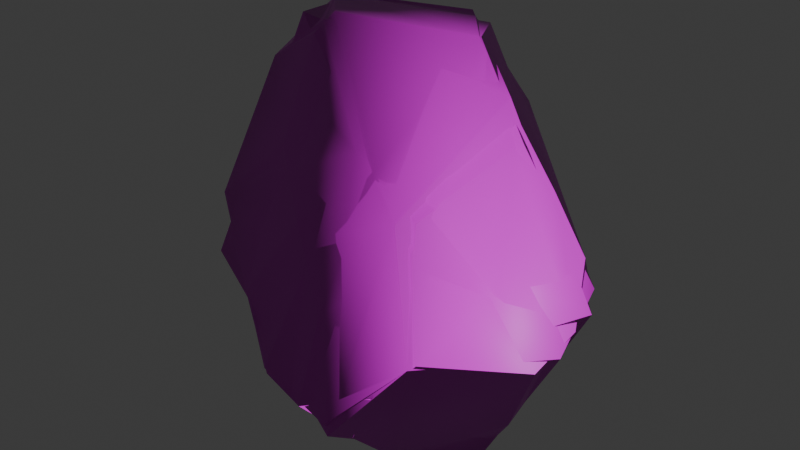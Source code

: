 # Source: Rock03.blend  (saved by Blender 4.0.36; exported with 4.5.12 LTS)
import bpy
from mathutils import Matrix  # noqa: F401  (used for matrix-valued properties, if any)

bpy.ops.wm.read_factory_settings(use_empty=True)
scene = bpy.context.scene
scene.name = 'Scene'

# ---- collections
col_collection = bpy.data.collections.new('Collection'); scene.collection.children.link(col_collection)

# ---- images (referenced by path relative to the original .blend; pixels are not part of the script)
import os
ASSET_DIR = os.environ.get("B2B_ASSET_DIR", "")  # directory of the original .blend (textures are referenced by path, not embedded)
HERE = os.path.dirname(os.path.abspath(__file__))  # packed textures are extracted next to this script under _unpacked/

def load_image(name, relpath, width, height, colorspace="sRGB"):
    """Load a texture the original file referenced (path relative to the .blend, or extracted next to this script)."""
    p = next((c for c in (os.path.join(HERE, relpath), os.path.join(ASSET_DIR, relpath)) if relpath and os.path.exists(c)), "")
    if p:
        img = bpy.data.images.load(p, check_existing=True)
        img.name = name
    else:  # same state as the original file: an image datablock whose file is absent (Cycles renders it pink)
        img = bpy.data.images.new(name, width, height)
        img.source = "FILE"
        img.filepath = "//" + (relpath or name)
    img.colorspace_settings.name = colorspace
    return img
img_stylizedrock03_basecolor_png = load_image('stylizedRock03_baseColor.png', 'stylizedRock03_baseColor.png', 1024, 1024, 'sRGB')
img_stylizedrock03_normal_png = load_image('stylizedRock03_normal.png', 'stylizedRock03_normal.png', 1024, 1024, 'Non-Color')

# ---- materials (node trees are filled in below, after node groups)
mat_stylizedrock03_mat = bpy.data.materials.new('stylizedRock03_mat')
mat_stylizedrock03_mat.use_transparent_shadow = False
mat_stylizedrock03_mat.roughness = 0.5

# ---- material node trees
mat_stylizedrock03_mat.use_nodes = True; mat_stylizedrock03_mat.node_tree.nodes.clear()
_N = mat_stylizedrock03_mat.node_tree.nodes; _L = mat_stylizedrock03_mat.node_tree.links
n0 = _N.new('ShaderNodeBsdfPrincipled'); n0.name = 'Principled BSDF'; n0.location = (10, 300)
n0.inputs[3].default_value = 1.45
n0.inputs[27].default_value = (0.0, 0.0, 0.0, 1.0)
n0.inputs[28].default_value = 1.0
n1 = _N.new('ShaderNodeOutputMaterial'); n1.name = 'Material Output'; n1.location = (300, 300)
n2 = _N.new('ShaderNodeNormalMap'); n2.name = 'Normal Map'; n2.location = (-300, -300)
n2.label = 'Normal/Map'
n3 = _N.new('ShaderNodeTexImage'); n3.name = 'Image Texture'; n3.location = (-300, 600)
n3.image = img_stylizedrock03_basecolor_png
n4 = _N.new('ShaderNodeTexImage'); n4.name = 'Image Texture.001'; n4.location = (-600, -900)
n4.image = img_stylizedrock03_normal_png
_L.new(n0.outputs[0], n1.inputs[0])
_L.new(n2.outputs[0], n0.inputs[5])
_L.new(n3.outputs[0], n0.inputs[0])
_L.new(n4.outputs[0], n2.inputs[1])
n1.is_active_output = True

# ---- world
world_world = bpy.data.worlds.new('World'); scene.world = world_world
world_world.use_nodes = True; world_world.node_tree.nodes.clear()
_N = world_world.node_tree.nodes; _L = world_world.node_tree.links
n0 = _N.new('ShaderNodeOutputWorld'); n0.name = 'World Output'; n0.location = (300, 300)
n1 = _N.new('ShaderNodeBackground'); n1.name = 'Background'; n1.location = (10, 300)
n1.inputs[0].default_value = (0.05088, 0.05088, 0.05088, 1.0)
_L.new(n1.outputs[0], n0.inputs[0])
n0.is_active_output = True
world_world.color = (0.05088, 0.05088, 0.05088)
world_world.use_sun_shadow = False
world_world.sun_shadow_jitter_overblur = 0.0

# ---- meshes
me_rock03_lod0 = bpy.data.meshes.new('Rock03_LOD0')
me_rock03_lod0.from_pydata([(0.05551, -0.684, -0.4779), (0.09943, -0.6039, -0.1047), (0.3844, -0.6457, -0.3136), (0.2552, -0.6036, -0.5733), (0.5378, -0.5817, -0.141), (-0.1525, -0.6458, -0.4416), (-0.371, -0.377, -0.5937), (-0.09367, -0.5005, 0.1832), (0.4669, -0.5228, 0.2531), (-0.3649, -0.5348, -0.2057), (-0.2933, -0.3613, 0.3886), (0.2914, -0.3824, -0.7953), (-0.6498, -0.3639, 0.0844), (0.6, -0.07564, -0.6571), (0.6281, -0.2266, 0.03552), (0.7404, -0.1319, -0.324), (-0.419, -0.177, -0.7428), (0.2555, -0.4672, 0.4647), (-0.228, -0.1241, 0.8663), (-0.2591, -0.2053, 0.796), (-0.7398, -0.1957, -0.2043), (-0.6912, -0.1327, -0.4321), (0.55, -0.05716, 0.5047), (-0.516, -0.1671, 0.6459), (-0.2874, 0.04844, -0.8564), (0.7818, 0.06894, -0.2201), (-0.1474, -0.1818, -0.8339), (0.4703, -0.05916, -0.8515), (0.483, -0.3895, 0.3975), (0.2198, 0.1734, 0.789), (0.6383, 0.08857, 0.3136), (0.3761, 0.09857, 0.6536), (-0.7818, 0.09932, -0.283), (-0.6523, 0.083, 0.2738), (-0.4645, 0.1301, 0.8277), (0.7391, 0.1725, 0.03748), (-0.5359, 0.3313, 0.6347), (-0.6221, 0.3464, -0.3348), (-0.3578, 0.4006, 0.7641), (0.6731, 0.3457, -0.1805), (-0.7096, 0.3783, 0.1258), (-0.1242, 0.332, -0.8663), (-0.04012, 0.5034, 0.7421), (0.4599, 0.5153, -0.4136), (-0.4117, 0.6103, -0.3722), (0.2703, 0.386, -0.8611), (0.5128, 0.5115, -0.1231), (-0.4219, 0.6627, -0.1481), (0.2458, 0.5267, -0.7357), (0.01289, 0.5309, -0.831), (0.2115, 0.5444, 0.427), (-0.2405, 0.5678, 0.6179), (-0.02194, 0.6362, 0.1437), (-0.3391, 0.6326, 0.3182), (-0.1939, 0.644, -0.5641), (0.09951, 0.6436, -0.2603), (-0.2952, 0.684, -0.2122)], [], [(9, 5, 0), (1, 9, 0), (2, 0, 3), (1, 2, 8), (3, 4, 2), (7, 9, 1), (17, 1, 8), (28, 17, 8), (4, 11, 13), (8, 4, 14), (12, 9, 10), (19, 7, 17), (17, 18, 19), (14, 4, 15), (26, 11, 6), (22, 28, 14), (20, 12, 33), (19, 23, 10), (13, 11, 27), (25, 14, 15), (27, 26, 24), (25, 22, 14), (26, 16, 24), (22, 25, 30), (22, 31, 28), (34, 36, 23), (24, 16, 32), (23, 36, 33), (31, 22, 30), (37, 24, 32), (25, 13, 39), (20, 40, 32), (43, 27, 45), (35, 25, 39), (32, 40, 37), (39, 13, 43), (33, 36, 40), (38, 36, 34), (42, 38, 34), (50, 31, 30), (50, 30, 35), (40, 36, 53), (36, 38, 53), (45, 41, 49), (42, 29, 50), (38, 42, 51), (41, 54, 49), (43, 48, 55), (50, 51, 42), (55, 46, 43), (44, 54, 41), (48, 49, 55), (52, 56, 53), (1, 0, 2), (3, 0, 11), (4, 8, 2), (5, 6, 0), (9, 6, 5), (3, 11, 4), (0, 6, 11), (17, 7, 1), (6, 9, 20), (10, 9, 7), (12, 20, 9), (4, 13, 15), (28, 8, 14), (19, 10, 7), (10, 23, 12), (20, 21, 6), (27, 11, 26), (29, 18, 17), (6, 21, 16), (17, 28, 29), (6, 16, 26), (19, 18, 23), (23, 33, 12), (21, 32, 16), (21, 20, 32), (29, 28, 31), (25, 15, 13), (23, 18, 34), (29, 34, 18), (27, 43, 13), (25, 35, 30), (33, 40, 20), (41, 27, 24), (37, 41, 24), (45, 27, 41), (42, 34, 29), (39, 46, 35), (47, 37, 40), (46, 39, 43), (50, 29, 31), (44, 41, 37), (45, 48, 43), (47, 44, 37), (49, 48, 45), (46, 50, 35), (53, 38, 51), (52, 51, 50), (51, 52, 53), (52, 50, 55), (54, 55, 49), (50, 46, 55), (40, 53, 47), (56, 52, 55), (56, 47, 53), (56, 55, 54), (44, 47, 56), (44, 56, 54)])
me_rock03_lod0.polygons.foreach_set('use_smooth', [True] * 110)
_uv = me_rock03_lod0.uv_layers.new(name='UVMap')
_uv.uv.foreach_set('vector', [0.7597, 0.2736, 0.7597, 0.3694, 0.734, 0.4218, 0.6893, 0.3577, 0.7597, 0.2736, 0.734, 0.4218, 0.3618, 0.4804, 0.341, 0.5624, 0.3068, 0.5041, 0.6893, 0.3577, 0.6599, 0.4553, 0.589, 0.3611, 0.01781, 0.0769, 0.004655, 0.223, 0.0, 0.1594, 0.685, 0.2578, 0.7597, 0.2736, 0.6893, 0.3577, 0.6025, 0.2761, 0.6893, 0.3577, 0.589, 0.3611, 0.549, 0.3242, 0.6025, 0.2761, 0.589, 0.3611, 0.004655, 0.223, 0.06509, 0.02514, 0.1149, 0.1002, 0.589, 0.3611, 0.61, 0.4493, 0.5058, 0.3959, 0.756, 0.147, 0.7597, 0.2736, 0.678, 0.1665, 0.6163, 0.08581, 0.685, 0.2578, 0.6025, 0.2761, 0.6025, 0.2761, 0.5891, 0.07061, 0.6163, 0.08581, 0.5058, 0.3959, 0.61, 0.4493, 0.4835, 0.4685, 0.1631, 0.6182, 0.2176, 0.4899, 0.2487, 0.6869, 0.4575, 0.2805, 0.549, 0.3242, 0.5058, 0.3959, 0.7132, 0.7872, 0.6289, 0.8403, 0.6012, 0.7677, 0.6163, 0.08581, 0.66, 0.05532, 0.678, 0.1665, 0.1149, 0.1002, 0.06509, 0.02514, 0.128, 0.03465, 0.426, 0.4357, 0.5058, 0.3959, 0.4835, 0.4685, 0.1341, 0.4484, 0.1631, 0.6182, 0.1056, 0.6646, 0.426, 0.4357, 0.4575, 0.2805, 0.5058, 0.3959, 0.1631, 0.6182, 0.1767, 0.6995, 0.1056, 0.6646, 0.4575, 0.2805, 0.426, 0.4357, 0.4193, 0.3137, 0.4575, 0.2805, 0.4452, 0.2021, 0.549, 0.3242, 0.4472, 0.7892, 0.5083, 0.7368, 0.4877, 0.8399, 0.8364, 0.7965, 0.7616, 0.7674, 0.7811, 0.5865, 0.4877, 0.8399, 0.5083, 0.7368, 0.6012, 0.7677, 0.4452, 0.2021, 0.4575, 0.2805, 0.4193, 0.3137, 0.8656, 0.6026, 0.8364, 0.7965, 0.7811, 0.5865, 0.1455, 0.2386, 0.1149, 0.1002, 0.2319, 0.2418, 0.7132, 0.5941, 0.8626, 0.4759, 0.7811, 0.5865, 0.2936, 0.1593, 0.128, 0.03465, 0.2675, 0.01751, 0.1855, 0.3042, 0.1455, 0.2386, 0.2319, 0.2418, 0.7811, 0.5865, 0.8626, 0.4759, 0.8656, 0.6026, 0.2319, 0.2418, 0.1149, 0.1002, 0.2936, 0.1593, 0.6012, 0.7677, 0.5083, 0.7368, 0.6525, 0.6982, 0.4488, 0.7079, 0.5083, 0.7368, 0.4472, 0.7892, 0.3971, 0.6324, 0.4488, 0.7079, 0.4472, 0.7892, 0.355, 0.3569, 0.2261, 0.428, 0.1833, 0.3656, 0.355, 0.3569, 0.1833, 0.3656, 0.1855, 0.3042, 0.6525, 0.6982, 0.5083, 0.7368, 0.5487, 0.6062, 0.5083, 0.7368, 0.4488, 0.7079, 0.5487, 0.6062, 0.02914, 0.52, 0.0392, 0.6285, 0.0, 0.5991, 0.3825, 0.413, 0.2676, 0.4484, 0.355, 0.3569, 0.4488, 0.7079, 0.3971, 0.6324, 0.4634, 0.6374, 0.9306, 0.8002, 1.0, 0.6945, 1.0, 0.7955, 0.2936, 0.1593, 0.3111, 0.05049, 0.3729, 0.1632, 0.4195, 0.548, 0.4634, 0.6374, 0.3971, 0.6324, 0.3729, 0.1632, 0.2954, 0.2424, 0.2936, 0.1593, 0.9614, 0.6208, 1.0, 0.6945, 0.9306, 0.8002, 0.3111, 0.05049, 0.3357, 0.0, 0.3729, 0.1632, 0.5273, 0.5348, 0.657, 0.5292, 0.5487, 0.6062, 0.6893, 0.3577, 0.734, 0.4218, 0.6599, 0.4553, 0.3068, 0.5041, 0.341, 0.5624, 0.2176, 0.4899, 0.61, 0.4493, 0.589, 0.3611, 0.6599, 0.4553, 0.3377, 0.6241, 0.2487, 0.6869, 0.341, 0.5624, 0.3522, 0.7005, 0.2487, 0.6869, 0.3377, 0.6241, 0.01781, 0.0769, 0.06509, 0.02514, 0.004655, 0.223, 0.341, 0.5624, 0.2487, 0.6869, 0.2176, 0.4899, 0.6025, 0.2761, 0.685, 0.2578, 0.6893, 0.3577, 0.2487, 0.6869, 0.3522, 0.7005, 0.2729, 0.818, 0.678, 0.1665, 0.7597, 0.2736, 0.685, 0.2578, 0.3618, 0.8023, 0.2729, 0.818, 0.3522, 0.7005, 0.004655, 0.223, 0.1149, 0.1002, 0.09427, 0.2033, 0.549, 0.3242, 0.589, 0.3611, 0.5058, 0.3959, 0.6163, 0.08581, 0.678, 0.1665, 0.685, 0.2578, 0.678, 0.1665, 0.66, 0.05532, 0.756, 0.147, 0.2729, 0.818, 0.2192, 0.7943, 0.2487, 0.6869, 0.1341, 0.4484, 0.2176, 0.4899, 0.1631, 0.6182, 0.4487, 0.1389, 0.5891, 0.07061, 0.6025, 0.2761, 0.2487, 0.6869, 0.2192, 0.7943, 0.1767, 0.6995, 0.6025, 0.2761, 0.549, 0.3242, 0.4487, 0.1389, 0.2487, 0.6869, 0.1767, 0.6995, 0.1631, 0.6182, 0.6163, 0.08581, 0.5891, 0.07061, 0.66, 0.05532, 0.4877, 0.8399, 0.6012, 0.7677, 0.6289, 0.8403, 0.7352, 0.6518, 0.7811, 0.5865, 0.7616, 0.7674, 0.7352, 0.6518, 0.7132, 0.5941, 0.7811, 0.5865, 0.4487, 0.1389, 0.549, 0.3242, 0.4452, 0.2021, 0.1455, 0.2386, 0.09427, 0.2033, 0.1149, 0.1002, 0.66, 0.05532, 0.5891, 0.07061, 0.5752, 0.0, 0.4487, 0.1389, 0.5752, 0.0, 0.5891, 0.07061, 0.128, 0.03465, 0.2936, 0.1593, 0.1149, 0.1002, 0.426, 0.4357, 0.3971, 0.3712, 0.4193, 0.3137, 0.7969, 0.4685, 0.8626, 0.4759, 0.7132, 0.5941, 0.0392, 0.6285, 0.1341, 0.4484, 0.1056, 0.6646, 0.8656, 0.6026, 0.9306, 0.8002, 0.8364, 0.7965, 0.02914, 0.52, 0.1341, 0.4484, 0.0392, 0.6285, 0.4223, 0.05613, 0.5752, 0.0, 0.4487, 0.1389, 0.2319, 0.2418, 0.2954, 0.2424, 0.1855, 0.3042, 0.9737, 0.5608, 0.8656, 0.6026, 0.8626, 0.4759, 0.2954, 0.2424, 0.2319, 0.2418, 0.2936, 0.1593, 0.355, 0.3569, 0.2676, 0.4484, 0.2261, 0.428, 0.9614, 0.6208, 0.9306, 0.8002, 0.8656, 0.6026, 0.2675, 0.01751, 0.3111, 0.05049, 0.2936, 0.1593, 0.9737, 0.5608, 0.9614, 0.6208, 0.8656, 0.6026, 0.3357, 0.0, 0.3111, 0.05049, 0.2675, 0.01751, 0.2954, 0.2424, 0.355, 0.3569, 0.1855, 0.3042, 0.5487, 0.6062, 0.4488, 0.7079, 0.4634, 0.6374, 0.5273, 0.5348, 0.4634, 0.6374, 0.4195, 0.548, 0.4634, 0.6374, 0.5273, 0.5348, 0.5487, 0.6062, 0.3971, 0.2576, 0.355, 0.3569, 0.3729, 0.1632, 0.3971, 0.05054, 0.3729, 0.1632, 0.3357, 0.0, 0.355, 0.3569, 0.2954, 0.2424, 0.3729, 0.1632, 0.6525, 0.6982, 0.5487, 0.6062, 0.6662, 0.5613, 0.657, 0.5292, 0.5273, 0.5348, 0.5924, 0.4685, 0.657, 0.5292, 0.6662, 0.5613, 0.5487, 0.6062, 0.657, 0.5292, 0.5924, 0.4685, 0.7132, 0.482, 0.9614, 0.6208, 0.9737, 0.5608, 0.9968, 0.5919, 0.9614, 0.6208, 0.9968, 0.5919, 1.0, 0.6945])
_ca = me_rock03_lod0.color_attributes.new('Col', 'FLOAT_COLOR', 'CORNER')
_ca.data.foreach_set('color', [1.0, 1.0, 1.0, 1.0, 1.0, 1.0, 1.0, 1.0, 1.0, 1.0, 1.0, 1.0, 1.0, 1.0, 1.0, 1.0, 1.0, 1.0, 1.0, 1.0, 1.0, 1.0, 1.0, 1.0, 1.0, 1.0, 1.0, 1.0, 1.0, 1.0, 1.0, 1.0, 1.0, 1.0, 1.0, 1.0, 1.0, 1.0, 1.0, 1.0, 1.0, 1.0, 1.0, 1.0, 1.0, 1.0, 1.0, 1.0, 1.0, 1.0, 1.0, 1.0, 1.0, 1.0, 1.0, 1.0, 1.0, 1.0, 1.0, 1.0, 1.0, 1.0, 1.0, 1.0, 1.0, 1.0, 1.0, 1.0, 1.0, 1.0, 1.0, 1.0, 1.0, 1.0, 1.0, 1.0, 1.0, 1.0, 1.0, 1.0, 1.0, 1.0, 1.0, 1.0, 1.0, 1.0, 1.0, 1.0, 1.0, 1.0, 1.0, 1.0, 1.0, 1.0, 1.0, 1.0, 1.0, 1.0, 1.0, 1.0, 1.0, 1.0, 1.0, 1.0, 1.0, 1.0, 1.0, 1.0, 1.0, 1.0, 1.0, 1.0, 1.0, 1.0, 1.0, 1.0, 1.0, 1.0, 1.0, 1.0, 1.0, 1.0, 1.0, 1.0, 1.0, 1.0, 1.0, 1.0, 1.0, 1.0, 1.0, 1.0, 1.0, 1.0, 1.0, 1.0, 1.0, 1.0, 1.0, 1.0, 1.0, 1.0, 1.0, 1.0, 1.0, 1.0, 1.0, 1.0, 1.0, 1.0, 1.0, 1.0, 1.0, 1.0, 1.0, 1.0, 1.0, 1.0, 1.0, 1.0, 1.0, 1.0, 1.0, 1.0, 1.0, 1.0, 1.0, 1.0, 1.0, 1.0, 1.0, 1.0, 1.0, 1.0, 1.0, 1.0, 1.0, 1.0, 1.0, 1.0, 1.0, 1.0, 1.0, 1.0, 1.0, 1.0, 1.0, 1.0, 1.0, 1.0, 1.0, 1.0, 1.0, 1.0, 1.0, 1.0, 1.0, 1.0, 1.0, 1.0, 1.0, 1.0, 1.0, 1.0, 1.0, 1.0, 1.0, 1.0, 1.0, 1.0, 1.0, 1.0, 1.0, 1.0, 1.0, 1.0, 1.0, 1.0, 1.0, 1.0, 1.0, 1.0, 1.0, 1.0, 1.0, 1.0, 1.0, 1.0, 1.0, 1.0, 1.0, 1.0, 1.0, 1.0, 1.0, 1.0, 1.0, 1.0, 1.0, 1.0, 1.0, 1.0, 1.0, 1.0, 1.0, 1.0, 1.0, 1.0, 1.0, 1.0, 1.0, 1.0, 1.0, 1.0, 1.0, 1.0, 1.0, 1.0, 1.0, 1.0, 1.0, 1.0, 1.0, 1.0, 1.0, 1.0, 1.0, 1.0, 1.0, 1.0, 1.0, 1.0, 1.0, 1.0, 1.0, 1.0, 1.0, 1.0, 1.0, 1.0, 1.0, 1.0, 1.0, 1.0, 1.0, 1.0, 1.0, 1.0, 1.0, 1.0, 1.0, 1.0, 1.0, 1.0, 1.0, 1.0, 1.0, 1.0, 1.0, 1.0, 1.0, 1.0, 1.0, 1.0, 1.0, 1.0, 1.0, 1.0, 1.0, 1.0, 1.0, 1.0, 1.0, 1.0, 1.0, 1.0, 1.0, 1.0, 1.0, 1.0, 1.0, 1.0, 1.0, 1.0, 1.0, 1.0, 1.0, 1.0, 1.0, 1.0, 1.0, 1.0, 1.0, 1.0, 1.0, 1.0, 1.0, 1.0, 1.0, 1.0, 1.0, 1.0, 1.0, 1.0, 1.0, 1.0, 1.0, 1.0, 1.0, 1.0, 1.0, 1.0, 1.0, 1.0, 1.0, 1.0, 1.0, 1.0, 1.0, 1.0, 1.0, 1.0, 1.0, 1.0, 1.0, 1.0, 1.0, 1.0, 1.0, 1.0, 1.0, 1.0, 1.0, 1.0, 1.0, 1.0, 1.0, 1.0, 1.0, 1.0, 1.0, 1.0, 1.0, 1.0, 1.0, 1.0, 1.0, 1.0, 1.0, 1.0, 1.0, 1.0, 1.0, 1.0, 1.0, 1.0, 1.0, 1.0, 1.0, 1.0, 1.0, 1.0, 1.0, 1.0, 1.0, 1.0, 1.0, 1.0, 1.0, 1.0, 1.0, 1.0, 1.0, 1.0, 1.0, 1.0, 1.0, 1.0, 1.0, 1.0, 1.0, 1.0, 1.0, 1.0, 1.0, 1.0, 1.0, 1.0, 1.0, 1.0, 1.0, 1.0, 1.0, 1.0, 1.0, 1.0, 1.0, 1.0, 1.0, 1.0, 1.0, 1.0, 1.0, 1.0, 1.0, 1.0, 1.0, 1.0, 1.0, 1.0, 1.0, 1.0, 1.0, 1.0, 1.0, 1.0, 1.0, 1.0, 1.0, 1.0, 1.0, 1.0, 1.0, 1.0, 1.0, 1.0, 1.0, 1.0, 1.0, 1.0, 1.0, 1.0, 1.0, 1.0, 1.0, 1.0, 1.0, 1.0, 1.0, 1.0, 1.0, 1.0, 1.0, 1.0, 1.0, 1.0, 1.0, 1.0, 1.0, 1.0, 1.0, 1.0, 1.0, 1.0, 1.0, 1.0, 1.0, 1.0, 1.0, 1.0, 1.0, 1.0, 1.0, 1.0, 1.0, 1.0, 1.0, 1.0, 1.0, 1.0, 1.0, 1.0, 1.0, 1.0, 1.0, 1.0, 1.0, 1.0, 1.0, 1.0, 1.0, 1.0, 1.0, 1.0, 1.0, 1.0, 1.0, 1.0, 1.0, 1.0, 1.0, 1.0, 1.0, 1.0, 1.0, 1.0, 1.0, 1.0, 1.0, 1.0, 1.0, 1.0, 1.0, 1.0, 1.0, 1.0, 1.0, 1.0, 1.0, 1.0, 1.0, 1.0, 1.0, 1.0, 1.0, 1.0, 1.0, 1.0, 1.0, 1.0, 1.0, 1.0, 1.0, 1.0, 1.0, 1.0, 1.0, 1.0, 1.0, 1.0, 1.0, 1.0, 1.0, 1.0, 1.0, 1.0, 1.0, 1.0, 1.0, 1.0, 1.0, 1.0, 1.0, 1.0, 1.0, 1.0, 1.0, 1.0, 1.0, 1.0, 1.0, 1.0, 1.0, 1.0, 1.0, 1.0, 1.0, 1.0, 1.0, 1.0, 1.0, 1.0, 1.0, 1.0, 1.0, 1.0, 1.0, 1.0, 1.0, 1.0, 1.0, 1.0, 1.0, 1.0, 1.0, 1.0, 1.0, 1.0, 1.0, 1.0, 1.0, 1.0, 1.0, 1.0, 1.0, 1.0, 1.0, 1.0, 1.0, 1.0, 1.0, 1.0, 1.0, 1.0, 1.0, 1.0, 1.0, 1.0, 1.0, 1.0, 1.0, 1.0, 1.0, 1.0, 1.0, 1.0, 1.0, 1.0, 1.0, 1.0, 1.0, 1.0, 1.0, 1.0, 1.0, 1.0, 1.0, 1.0, 1.0, 1.0, 1.0, 1.0, 1.0, 1.0, 1.0, 1.0, 1.0, 1.0, 1.0, 1.0, 1.0, 1.0, 1.0, 1.0, 1.0, 1.0, 1.0, 1.0, 1.0, 1.0, 1.0, 1.0, 1.0, 1.0, 1.0, 1.0, 1.0, 1.0, 1.0, 1.0, 1.0, 1.0, 1.0, 1.0, 1.0, 1.0, 1.0, 1.0, 1.0, 1.0, 1.0, 1.0, 1.0, 1.0, 1.0, 1.0, 1.0, 1.0, 1.0, 1.0, 1.0, 1.0, 1.0, 1.0, 1.0, 1.0, 1.0, 1.0, 1.0, 1.0, 1.0, 1.0, 1.0, 1.0, 1.0, 1.0, 1.0, 1.0, 1.0, 1.0, 1.0, 1.0, 1.0, 1.0, 1.0, 1.0, 1.0, 1.0, 1.0, 1.0, 1.0, 1.0, 1.0, 1.0, 1.0, 1.0, 1.0, 1.0, 1.0, 1.0, 1.0, 1.0, 1.0, 1.0, 1.0, 1.0, 1.0, 1.0, 1.0, 1.0, 1.0, 1.0, 1.0, 1.0, 1.0, 1.0, 1.0, 1.0, 1.0, 1.0, 1.0, 1.0, 1.0, 1.0, 1.0, 1.0, 1.0, 1.0, 1.0, 1.0, 1.0, 1.0, 1.0, 1.0, 1.0, 1.0, 1.0, 1.0, 1.0, 1.0, 1.0, 1.0, 1.0, 1.0, 1.0, 1.0, 1.0, 1.0, 1.0, 1.0, 1.0, 1.0, 1.0, 1.0, 1.0, 1.0, 1.0, 1.0, 1.0, 1.0, 1.0, 1.0, 1.0, 1.0, 1.0, 1.0, 1.0, 1.0, 1.0, 1.0, 1.0, 1.0, 1.0, 1.0, 1.0, 1.0, 1.0, 1.0, 1.0, 1.0, 1.0, 1.0, 1.0, 1.0, 1.0, 1.0, 1.0, 1.0, 1.0, 1.0, 1.0, 1.0, 1.0, 1.0, 1.0, 1.0, 1.0, 1.0, 1.0, 1.0, 1.0, 1.0, 1.0, 1.0, 1.0, 1.0, 1.0, 1.0, 1.0, 1.0, 1.0, 1.0, 1.0, 1.0, 1.0, 1.0, 1.0, 1.0, 1.0, 1.0, 1.0, 1.0, 1.0, 1.0, 1.0, 1.0, 1.0, 1.0, 1.0, 1.0, 1.0, 1.0, 1.0, 1.0, 1.0, 1.0, 1.0, 1.0, 1.0, 1.0, 1.0, 1.0, 1.0, 1.0, 1.0, 1.0, 1.0, 1.0, 1.0, 1.0, 1.0, 1.0, 1.0, 1.0, 1.0, 1.0, 1.0, 1.0, 1.0, 1.0, 1.0, 1.0, 1.0, 1.0, 1.0, 1.0, 1.0, 1.0, 1.0, 1.0, 1.0, 1.0, 1.0, 1.0, 1.0, 1.0, 1.0, 1.0, 1.0, 1.0, 1.0, 1.0, 1.0, 1.0, 1.0, 1.0, 1.0, 1.0, 1.0, 1.0, 1.0, 1.0, 1.0, 1.0, 1.0, 1.0, 1.0, 1.0, 1.0, 1.0, 1.0, 1.0, 1.0, 1.0, 1.0, 1.0, 1.0, 1.0, 1.0, 1.0, 1.0, 1.0, 1.0, 1.0, 1.0, 1.0, 1.0, 1.0, 1.0, 1.0, 1.0, 1.0, 1.0, 1.0, 1.0, 1.0, 1.0, 1.0, 1.0, 1.0, 1.0, 1.0, 1.0, 1.0, 1.0, 1.0, 1.0, 1.0, 1.0, 1.0, 1.0, 1.0, 1.0, 1.0, 1.0, 1.0, 1.0, 1.0, 1.0, 1.0, 1.0, 1.0, 1.0, 1.0, 1.0, 1.0, 1.0, 1.0, 1.0, 1.0, 1.0, 1.0, 1.0, 1.0, 1.0, 1.0, 1.0, 1.0, 1.0, 1.0, 1.0, 1.0, 1.0, 1.0, 1.0, 1.0, 1.0, 1.0, 1.0, 1.0, 1.0, 1.0, 1.0, 1.0, 1.0, 1.0, 1.0, 1.0, 1.0, 1.0, 1.0, 1.0, 1.0, 1.0, 1.0, 1.0, 1.0, 1.0, 1.0, 1.0, 1.0, 1.0, 1.0, 1.0, 1.0, 1.0, 1.0, 1.0, 1.0, 1.0, 1.0, 1.0, 1.0, 1.0, 1.0, 1.0, 1.0, 1.0, 1.0, 1.0, 1.0, 1.0, 1.0, 1.0, 1.0, 1.0, 1.0, 1.0, 1.0, 1.0, 1.0, 1.0, 1.0, 1.0, 1.0, 1.0, 1.0, 1.0, 1.0, 1.0, 1.0, 1.0, 1.0, 1.0, 1.0, 1.0, 1.0, 1.0, 1.0, 1.0, 1.0, 1.0, 1.0, 1.0, 1.0, 1.0, 1.0, 1.0, 1.0, 1.0, 1.0, 1.0, 1.0, 1.0, 1.0, 1.0, 1.0, 1.0, 1.0, 1.0, 1.0, 1.0, 1.0, 1.0, 1.0, 1.0, 1.0, 1.0, 1.0, 1.0, 1.0, 1.0, 1.0, 1.0, 1.0, 1.0, 1.0, 1.0, 1.0, 1.0, 1.0, 1.0, 1.0, 1.0, 1.0, 1.0, 1.0, 1.0, 1.0, 1.0, 1.0, 1.0, 1.0, 1.0, 1.0, 1.0, 1.0, 1.0, 1.0, 1.0, 1.0, 1.0, 1.0, 1.0, 1.0, 1.0, 1.0, 1.0, 1.0, 1.0, 1.0, 1.0, 1.0, 1.0, 1.0, 1.0, 1.0, 1.0, 1.0, 1.0, 1.0, 1.0, 1.0, 1.0, 1.0, 1.0, 1.0, 1.0, 1.0, 1.0, 1.0, 1.0, 1.0, 1.0, 1.0, 1.0, 1.0, 1.0, 1.0, 1.0, 1.0, 1.0, 1.0, 1.0, 1.0, 1.0, 1.0, 1.0, 1.0, 1.0, 1.0, 1.0, 1.0, 1.0, 1.0, 1.0, 1.0, 1.0, 1.0, 1.0, 1.0, 1.0, 1.0, 1.0, 1.0, 1.0, 1.0, 1.0, 1.0, 1.0, 1.0, 1.0, 1.0, 1.0, 1.0, 1.0, 1.0, 1.0, 1.0, 1.0, 1.0, 1.0, 1.0, 1.0, 1.0, 1.0, 1.0, 1.0, 1.0, 1.0, 1.0, 1.0, 1.0, 1.0, 1.0, 1.0, 1.0, 1.0, 1.0, 1.0, 1.0, 1.0, 1.0, 1.0, 1.0, 1.0, 1.0, 1.0, 1.0, 1.0, 1.0, 1.0, 1.0, 1.0, 1.0, 1.0, 1.0, 1.0, 1.0, 1.0, 1.0, 1.0, 1.0, 1.0, 1.0, 1.0, 1.0, 1.0, 1.0, 1.0, 1.0, 1.0, 1.0, 1.0, 1.0, 1.0, 1.0, 1.0, 1.0, 1.0, 1.0, 1.0, 1.0, 1.0, 1.0, 1.0, 1.0, 1.0, 1.0, 1.0, 1.0, 1.0, 1.0, 1.0, 1.0, 1.0, 1.0, 1.0, 1.0, 1.0])
me_rock03_lod0.materials.append(mat_stylizedrock03_mat)
me_rock03_lod0.update()
me_rock03_lod0.normals_split_custom_set([tuple(v) for v in zip(*[iter([-0.4654, -0.8851, 0.006586, -0.3311, -0.9141, -0.234, -0.1045, -0.9459, -0.3072, -0.08819, -0.9703, 0.2251, -0.4654, -0.8851, 0.006586, -0.1045, -0.9459, -0.3072, 0.4192, -0.895, -0.1525, -0.1045, -0.9459, -0.3072, 0.3399, -0.7686, -0.5419, -0.08819, -0.9703, 0.2251, 0.4192, -0.895, -0.1525, 0.5318, -0.7811, 0.3271, 0.3399, -0.7686, -0.5419, 0.6793, -0.7338, 0.00413, 0.4192, -0.895, -0.1525, -0.2179, -0.9305, 0.2946, -0.4654, -0.8851, 0.006586, -0.08819, -0.9703, 0.2251, 0.1474, -0.7837, 0.6034, -0.08819, -0.9703, 0.2251, 0.5318, -0.7811, 0.3271, 0.6877, -0.4607, 0.5611, 0.1474, -0.7837, 0.6034, 0.5318, -0.7811, 0.3271, 0.6793, -0.7338, 0.00413, 0.2767, -0.5375, -0.7966, 0.8559, -0.08373, -0.5103, 0.5318, -0.7811, 0.3271, 0.6793, -0.7338, 0.00413, 0.9253, -0.3037, 0.2272, -0.7379, -0.6454, 0.1973, -0.4654, -0.8851, 0.006586, -0.2868, -0.8911, 0.3517, -0.2416, -0.7179, 0.6529, -0.2179, -0.9305, 0.2946, 0.1474, -0.7837, 0.6034, 0.1474, -0.7837, 0.6034, -0.05295, -0.3148, 0.9477, -0.2416, -0.7179, 0.6529, 0.9253, -0.3037, 0.2272, 0.6793, -0.7338, 0.00413, 0.9391, -0.2913, -0.1821, -0.1611, -0.3774, -0.9119, 0.2767, -0.5375, -0.7966, -0.5021, -0.6646, -0.5533, 0.7637, -0.133, 0.6318, 0.6877, -0.4607, 0.5611, 0.9253, -0.3037, 0.2272, -0.9086, -0.41, -0.07964, -0.7379, -0.6454, 0.1973, -0.9584, -0.06829, 0.2771, -0.2416, -0.7179, 0.6529, -0.7187, -0.4958, 0.4876, -0.2868, -0.8911, 0.3517, 0.8559, -0.08373, -0.5103, 0.2767, -0.5375, -0.7966, 0.5615, -0.06281, -0.8251, 0.9912, 0.07796, -0.1071, 0.9253, -0.3037, 0.2272, 0.9391, -0.2913, -0.1821, 0.5615, -0.06281, -0.8251, -0.1611, -0.3774, -0.9119, -0.4319, 0.06178, -0.8998, 0.9912, 0.07796, -0.1071, 0.7637, -0.133, 0.6318, 0.9253, -0.3037, 0.2272, -0.1611, -0.3774, -0.9119, -0.58, -0.3141, -0.7517, -0.4319, 0.06178, -0.8998, 0.7637, -0.133, 0.6318, 0.9912, 0.07796, -0.1071, 0.8905, 0.1813, 0.4174, 0.7637, -0.133, 0.6318, 0.6811, 0.1255, 0.7213, 0.6877, -0.4607, 0.5611, -0.5678, 0.05393, 0.8214, -0.812, 0.3955, 0.4292, -0.7187, -0.4958, 0.4876, -0.4319, 0.06178, -0.8998, -0.58, -0.3141, -0.7517, -0.958, 0.1414, -0.2494, -0.7187, -0.4958, 0.4876, -0.812, 0.3955, 0.4292, -0.9584, -0.06829, 0.2771, 0.6811, 0.1255, 0.7213, 0.7637, -0.133, 0.6318, 0.8905, 0.1813, 0.4174, -0.7689, 0.4773, -0.4254, -0.4319, 0.06178, -0.8998, -0.958, 0.1414, -0.2494, 0.9912, 0.07796, -0.1071, 0.8559, -0.08373, -0.5103, 0.836, 0.5396, -0.09928, -0.9086, -0.41, -0.07964, -0.9002, 0.4099, 0.1472, -0.958, 0.1414, -0.2494, 0.6094, 0.7416, -0.2805, 0.5615, -0.06281, -0.8251, 0.4287, 0.3412, -0.8366, 0.9316, 0.2283, 0.2829, 0.9912, 0.07796, -0.1071, 0.836, 0.5396, -0.09928, -0.958, 0.1414, -0.2494, -0.9002, 0.4099, 0.1472, -0.7689, 0.4773, -0.4254, 0.836, 0.5396, -0.09928, 0.8559, -0.08373, -0.5103, 0.6094, 0.7416, -0.2805, -0.9584, -0.06829, 0.2771, -0.812, 0.3955, 0.4292, -0.9002, 0.4099, 0.1472, -0.3537, 0.537, 0.7659, -0.812, 0.3955, 0.4292, -0.5678, 0.05393, 0.8214, 0.1977, 0.6618, 0.7232, -0.3537, 0.537, 0.7659, -0.5678, 0.05393, 0.8214, 0.4666, 0.8119, 0.3509, 0.6811, 0.1255, 0.7213, 0.8905, 0.1813, 0.4174, 0.4666, 0.8119, 0.3509, 0.8905, 0.1813, 0.4174, 0.9316, 0.2283, 0.2829, -0.9002, 0.4099, 0.1472, -0.812, 0.3955, 0.4292, -0.3079, 0.9251, 0.2221, -0.812, 0.3955, 0.4292, -0.3537, 0.537, 0.7659, -0.3079, 0.9251, 0.2221, 0.4287, 0.3412, -0.8366, -0.3469, 0.2547, -0.9027, -0.08978, 0.6841, -0.7238, 0.1977, 0.6618, 0.7232, 0.4864, 0.1386, 0.8627, 0.4666, 0.8119, 0.3509, -0.3537, 0.537, 0.7659, 0.1977, 0.6618, 0.7232, -0.2176, 0.8883, 0.4044, -0.3469, 0.2547, -0.9027, -0.2557, 0.8625, -0.4367, -0.08978, 0.6841, -0.7238, 0.6094, 0.7416, -0.2805, 0.4101, 0.805, -0.4287, 0.2056, 0.9777, -0.04334, 0.4666, 0.8119, 0.3509, -0.2176, 0.8883, 0.4044, 0.1977, 0.6618, 0.7232, 0.2056, 0.9777, -0.04334, 0.5651, 0.8183, 0.1052, 0.6094, 0.7416, -0.2805, -0.5938, 0.7113, -0.3761, -0.2557, 0.8625, -0.4367, -0.3469, 0.2547, -0.9027, 0.4101, 0.805, -0.4287, -0.08978, 0.6841, -0.7238, 0.2056, 0.9777, -0.04334, 0.1496, 0.9817, 0.1183, -0.0891, 0.994, -0.06327, -0.3079, 0.9251, 0.2221, -0.08819, -0.9703, 0.2251, -0.1045, -0.9459, -0.3072, 0.4192, -0.895, -0.1525, 0.3399, -0.7686, -0.5419, -0.1045, -0.9459, -0.3072, 0.2767, -0.5375, -0.7966, 0.6793, -0.7338, 0.00413, 0.5318, -0.7811, 0.3271, 0.4192, -0.895, -0.1525, -0.3311, -0.9141, -0.234, -0.5021, -0.6646, -0.5533, -0.1045, -0.9459, -0.3072, -0.4654, -0.8851, 0.006586, -0.5021, -0.6646, -0.5533, -0.3311, -0.9141, -0.234, 0.3399, -0.7686, -0.5419, 0.2767, -0.5375, -0.7966, 0.6793, -0.7338, 0.00413, -0.1045, -0.9459, -0.3072, -0.5021, -0.6646, -0.5533, 0.2767, -0.5375, -0.7966, 0.1474, -0.7837, 0.6034, -0.2179, -0.9305, 0.2946, -0.08819, -0.9703, 0.2251, -0.5021, -0.6646, -0.5533, -0.4654, -0.8851, 0.006586, -0.9086, -0.41, -0.07964, -0.2868, -0.8911, 0.3517, -0.4654, -0.8851, 0.006586, -0.2179, -0.9305, 0.2946, -0.7379, -0.6454, 0.1973, -0.9086, -0.41, -0.07964, -0.4654, -0.8851, 0.006586, 0.6793, -0.7338, 0.00413, 0.8559, -0.08373, -0.5103, 0.9391, -0.2913, -0.1821, 0.6877, -0.4607, 0.5611, 0.5318, -0.7811, 0.3271, 0.9253, -0.3037, 0.2272, -0.2416, -0.7179, 0.6529, -0.2868, -0.8911, 0.3517, -0.2179, -0.9305, 0.2946, -0.2868, -0.8911, 0.3517, -0.7187, -0.4958, 0.4876, -0.7379, -0.6454, 0.1973, -0.9086, -0.41, -0.07964, -0.8197, -0.2768, -0.5015, -0.5021, -0.6646, -0.5533, 0.5615, -0.06281, -0.8251, 0.2767, -0.5375, -0.7966, -0.1611, -0.3774, -0.9119, 0.4864, 0.1386, 0.8627, -0.05295, -0.3148, 0.9477, 0.1474, -0.7837, 0.6034, -0.5021, -0.6646, -0.5533, -0.8197, -0.2768, -0.5015, -0.58, -0.3141, -0.7517, 0.1474, -0.7837, 0.6034, 0.6877, -0.4607, 0.5611, 0.4864, 0.1386, 0.8627, -0.5021, -0.6646, -0.5533, -0.58, -0.3141, -0.7517, -0.1611, -0.3774, -0.9119, -0.2416, -0.7179, 0.6529, -0.05295, -0.3148, 0.9477, -0.7187, -0.4958, 0.4876, -0.7187, -0.4958, 0.4876, -0.9584, -0.06829, 0.2771, -0.7379, -0.6454, 0.1973, -0.8197, -0.2768, -0.5015, -0.958, 0.1414, -0.2494, -0.58, -0.3141, -0.7517, -0.8197, -0.2768, -0.5015, -0.9086, -0.41, -0.07964, -0.958, 0.1414, -0.2494, 0.4864, 0.1386, 0.8627, 0.6877, -0.4607, 0.5611, 0.6811, 0.1255, 0.7213, 0.9912, 0.07796, -0.1071, 0.9391, -0.2913, -0.1821, 0.8559, -0.08373, -0.5103, -0.7187, -0.4958, 0.4876, -0.05295, -0.3148, 0.9477, -0.5678, 0.05393, 0.8214, 0.4864, 0.1386, 0.8627, -0.5678, 0.05393, 0.8214, -0.05295, -0.3148, 0.9477, 0.5615, -0.06281, -0.8251, 0.6094, 0.7416, -0.2805, 0.8559, -0.08373, -0.5103, 0.9912, 0.07796, -0.1071, 0.9316, 0.2283, 0.2829, 0.8905, 0.1813, 0.4174, -0.9584, -0.06829, 0.2771, -0.9002, 0.4099, 0.1472, -0.9086, -0.41, -0.07964, -0.3469, 0.2547, -0.9027, 0.5615, -0.06281, -0.8251, -0.4319, 0.06178, -0.8998, -0.7689, 0.4773, -0.4254, -0.3469, 0.2547, -0.9027, -0.4319, 0.06178, -0.8998, 0.4287, 0.3412, -0.8366, 0.5615, -0.06281, -0.8251, -0.3469, 0.2547, -0.9027, 0.1977, 0.6618, 0.7232, -0.5678, 0.05393, 0.8214, 0.4864, 0.1386, 0.8627, 0.836, 0.5396, -0.09928, 0.5651, 0.8183, 0.1052, 0.9316, 0.2283, 0.2829, -0.4886, 0.8709, -0.05249, -0.7689, 0.4773, -0.4254, -0.9002, 0.4099, 0.1472, 0.5651, 0.8183, 0.1052, 0.836, 0.5396, -0.09928, 0.6094, 0.7416, -0.2805, 0.4666, 0.8119, 0.3509, 0.4864, 0.1386, 0.8627, 0.6811, 0.1255, 0.7213, -0.5938, 0.7113, -0.3761, -0.3469, 0.2547, -0.9027, -0.7689, 0.4773, -0.4254, 0.4287, 0.3412, -0.8366, 0.4101, 0.805, -0.4287, 0.6094, 0.7416, -0.2805, -0.4886, 0.8709, -0.05249, -0.5938, 0.7113, -0.3761, -0.7689, 0.4773, -0.4254, -0.08978, 0.6841, -0.7238, 0.4101, 0.805, -0.4287, 0.4287, 0.3412, -0.8366, 0.5651, 0.8183, 0.1052, 0.4666, 0.8119, 0.3509, 0.9316, 0.2283, 0.2829, -0.3079, 0.9251, 0.2221, -0.3537, 0.537, 0.7659, -0.2176, 0.8883, 0.4044, 0.1496, 0.9817, 0.1183, -0.2176, 0.8883, 0.4044, 0.4666, 0.8119, 0.3509, -0.2176, 0.8883, 0.4044, 0.1496, 0.9817, 0.1183, -0.3079, 0.9251, 0.2221, 0.1496, 0.9817, 0.1183, 0.4666, 0.8119, 0.3509, 0.2056, 0.9777, -0.04334, -0.2557, 0.8625, -0.4367, 0.2056, 0.9777, -0.04334, -0.08978, 0.6841, -0.7238, 0.4666, 0.8119, 0.3509, 0.5651, 0.8183, 0.1052, 0.2056, 0.9777, -0.04334, -0.9002, 0.4099, 0.1472, -0.3079, 0.9251, 0.2221, -0.4886, 0.8709, -0.05249, -0.0891, 0.994, -0.06327, 0.1496, 0.9817, 0.1183, 0.2056, 0.9777, -0.04334, -0.0891, 0.994, -0.06327, -0.4886, 0.8709, -0.05249, -0.3079, 0.9251, 0.2221, -0.0891, 0.994, -0.06327, 0.2056, 0.9777, -0.04334, -0.2557, 0.8625, -0.4367, -0.5938, 0.7113, -0.3761, -0.4886, 0.8709, -0.05249, -0.0891, 0.994, -0.06327, -0.5938, 0.7113, -0.3761, -0.0891, 0.994, -0.06327, -0.2557, 0.8625, -0.4367])] * 3)])
me_rock03_lod1 = bpy.data.meshes.new('Rock03_LOD1')
me_rock03_lod1.from_pydata([(0.1938, -0.6962, -0.4893), (0.5196, -0.6079, -0.1543), (-0.1684, -0.6422, -0.4248), (-0.4651, -0.2225, -0.6931), (0.1569, -0.4523, 0.5157), (0.4607, -0.4904, 0.3513), (0.2914, -0.3824, -0.7953), (-0.6498, -0.3639, 0.0844), (0.4867, -0.06993, -0.8484), (0.7785, -0.02139, -0.2969), (-0.237, -0.1739, 0.8454), (-0.7611, -0.126, -0.316), (0.5595, -0.0102, 0.5067), (-0.516, -0.1671, 0.6459), (-0.3327, -0.06507, -0.844), (0.2235, 0.1794, 0.7852), (-0.7817, 0.1349, -0.2803), (-0.7134, 0.3734, 0.1276), (-0.4645, 0.1301, 0.8277), (0.7622, 0.221, -0.1086), (-0.4741, 0.3124, 0.7695), (-0.0006477, 0.5207, -0.8516), (0.01496, 0.5311, 0.719), (0.5603, 0.4955, -0.2441), (-0.3031, 0.655, -0.4533), (0.2144, 0.4913, -0.8345), (-0.3994, 0.6778, -0.1442), (-0.2777, 0.599, 0.5354), (0.02594, 0.667, -0.1742)], [], [(0, 1, 5), (4, 2, 0), (4, 0, 5), (1, 6, 8), (7, 2, 4), (5, 1, 9), (14, 6, 3), (11, 7, 17), (10, 13, 4), (9, 12, 5), (12, 15, 5), (18, 20, 13), (14, 3, 16), (13, 20, 17), (9, 8, 19), (11, 17, 16), (23, 8, 25), (19, 8, 23), (22, 20, 18), (22, 15, 12), (22, 12, 19), (17, 20, 27), (20, 22, 27), (23, 25, 28), (25, 21, 28), (28, 26, 27), (2, 3, 0), (0, 6, 1), (0, 3, 6), (3, 2, 11), (7, 11, 2), (1, 8, 9), (4, 13, 7), (8, 6, 14), (15, 10, 4), (4, 5, 15), (13, 17, 7), (11, 16, 3), (13, 10, 18), (15, 18, 10), (9, 19, 12), (21, 8, 14), (16, 21, 14), (25, 8, 21), (22, 18, 15), (26, 16, 17), (24, 21, 16), (26, 24, 16), (23, 22, 19), (28, 27, 22), (24, 28, 21), (22, 23, 28), (17, 27, 26), (26, 28, 24)])
me_rock03_lod1.polygons.foreach_set('use_smooth', [True] * 54)
_uv = me_rock03_lod1.uv_layers.new(name='UVMap')
_uv.uv.foreach_set('vector', [0.7337, 0.4215, 0.6159, 0.45, 0.5699, 0.3437, 0.6129, 0.2711, 0.7597, 0.3628, 0.7337, 0.4215, 0.6129, 0.2711, 0.7337, 0.4215, 0.5699, 0.3437, 0.004106, 0.2155, 0.06509, 0.02514, 0.1273, 0.0381, 0.756, 0.147, 0.7597, 0.3628, 0.6129, 0.2711, 0.5699, 0.3437, 0.6159, 0.45, 0.4546, 0.452, 0.1214, 0.6518, 0.2176, 0.4899, 0.1927, 0.6967, 0.7132, 0.7872, 0.6289, 0.8403, 0.6518, 0.6991, 0.6017, 0.07765, 0.66, 0.05532, 0.6129, 0.2711, 0.4546, 0.452, 0.4532, 0.2842, 0.5699, 0.3437, 0.4532, 0.2842, 0.4486, 0.1398, 0.5699, 0.3437, 0.4472, 0.7892, 0.478, 0.7221, 0.4877, 0.8399, 0.8364, 0.7965, 0.7616, 0.7674, 0.7893, 0.588, 0.4877, 0.8399, 0.478, 0.7221, 0.6518, 0.6991, 0.1201, 0.221, 0.1273, 0.0381, 0.2074, 0.2747, 0.7241, 0.6226, 0.8617, 0.4758, 0.7893, 0.588, 0.2947, 0.2113, 0.1273, 0.0381, 0.291, 0.03534, 0.2074, 0.2747, 0.1273, 0.0381, 0.2947, 0.2113, 0.4001, 0.621, 0.478, 0.7221, 0.4472, 0.7892, 0.3788, 0.4054, 0.2671, 0.4481, 0.1833, 0.3656, 0.3788, 0.4054, 0.1833, 0.3656, 0.2074, 0.2747, 0.6518, 0.6991, 0.478, 0.7221, 0.4884, 0.6282, 0.478, 0.7221, 0.4001, 0.621, 0.4884, 0.6282, 0.2947, 0.2113, 0.291, 0.03534, 0.3788, 0.1863, 0.291, 0.03534, 0.3357, 0.0, 0.3788, 0.1863, 0.5764, 0.4847, 0.6649, 0.5567, 0.4884, 0.6282, 0.3387, 0.6293, 0.1927, 0.6967, 0.324, 0.5333, 0.01781, 0.0769, 0.06509, 0.02514, 0.004106, 0.2155, 0.324, 0.5333, 0.1927, 0.6967, 0.2176, 0.4899, 0.1927, 0.6967, 0.3387, 0.6293, 0.2463, 0.8062, 0.3618, 0.8023, 0.2463, 0.8062, 0.3387, 0.6293, 0.004106, 0.2155, 0.1273, 0.0381, 0.1201, 0.221, 0.6129, 0.2711, 0.66, 0.05532, 0.756, 0.147, 0.1341, 0.4484, 0.2176, 0.4899, 0.1214, 0.6518, 0.4486, 0.1398, 0.6017, 0.07765, 0.6129, 0.2711, 0.6129, 0.2711, 0.5699, 0.3437, 0.4486, 0.1398, 0.4877, 0.8399, 0.6518, 0.6991, 0.6289, 0.8403, 0.7241, 0.6226, 0.7893, 0.588, 0.7616, 0.7674, 0.66, 0.05532, 0.6017, 0.07765, 0.5752, 0.0, 0.4486, 0.1398, 0.5752, 0.0, 0.6017, 0.07765, 0.4546, 0.452, 0.3971, 0.3712, 0.4532, 0.2842, 0.003036, 0.6014, 0.1341, 0.4484, 0.1214, 0.6518, 0.7893, 0.588, 0.9946, 0.7959, 0.8364, 0.7965, 0.02914, 0.52, 0.1341, 0.4484, 0.003036, 0.6014, 0.4223, 0.05613, 0.5752, 0.0, 0.4486, 0.1398, 0.977, 0.5652, 0.7893, 0.588, 0.8617, 0.4758, 0.9798, 0.6559, 0.9946, 0.7959, 0.7893, 0.588, 0.977, 0.5652, 0.9798, 0.6559, 0.7893, 0.588, 0.2947, 0.2113, 0.3788, 0.4054, 0.2074, 0.2747, 0.5764, 0.4847, 0.4884, 0.6282, 0.4001, 0.621, 0.3971, 0.05054, 0.3788, 0.1863, 0.3357, 0.0, 0.3788, 0.4054, 0.2947, 0.2113, 0.3788, 0.1863, 0.6518, 0.6991, 0.4884, 0.6282, 0.6649, 0.5567, 0.6649, 0.5567, 0.5764, 0.4847, 0.7132, 0.482])
_ca = me_rock03_lod1.color_attributes.new('Col', 'FLOAT_COLOR', 'CORNER')
_ca.data.foreach_set('color', [1.0, 1.0, 1.0, 1.0, 1.0, 1.0, 1.0, 1.0, 1.0, 1.0, 1.0, 1.0, 1.0, 1.0, 1.0, 1.0, 1.0, 1.0, 1.0, 1.0, 1.0, 1.0, 1.0, 1.0, 1.0, 1.0, 1.0, 1.0, 1.0, 1.0, 1.0, 1.0, 1.0, 1.0, 1.0, 1.0, 1.0, 1.0, 1.0, 1.0, 1.0, 1.0, 1.0, 1.0, 1.0, 1.0, 1.0, 1.0, 1.0, 1.0, 1.0, 1.0, 1.0, 1.0, 1.0, 1.0, 1.0, 1.0, 1.0, 1.0, 1.0, 1.0, 1.0, 1.0, 1.0, 1.0, 1.0, 1.0, 1.0, 1.0, 1.0, 1.0, 1.0, 1.0, 1.0, 1.0, 1.0, 1.0, 1.0, 1.0, 1.0, 1.0, 1.0, 1.0, 1.0, 1.0, 1.0, 1.0, 1.0, 1.0, 1.0, 1.0, 1.0, 1.0, 1.0, 1.0, 1.0, 1.0, 1.0, 1.0, 1.0, 1.0, 1.0, 1.0, 1.0, 1.0, 1.0, 1.0, 1.0, 1.0, 1.0, 1.0, 1.0, 1.0, 1.0, 1.0, 1.0, 1.0, 1.0, 1.0, 1.0, 1.0, 1.0, 1.0, 1.0, 1.0, 1.0, 1.0, 1.0, 1.0, 1.0, 1.0, 1.0, 1.0, 1.0, 1.0, 1.0, 1.0, 1.0, 1.0, 1.0, 1.0, 1.0, 1.0, 1.0, 1.0, 1.0, 1.0, 1.0, 1.0, 1.0, 1.0, 1.0, 1.0, 1.0, 1.0, 1.0, 1.0, 1.0, 1.0, 1.0, 1.0, 1.0, 1.0, 1.0, 1.0, 1.0, 1.0, 1.0, 1.0, 1.0, 1.0, 1.0, 1.0, 1.0, 1.0, 1.0, 1.0, 1.0, 1.0, 1.0, 1.0, 1.0, 1.0, 1.0, 1.0, 1.0, 1.0, 1.0, 1.0, 1.0, 1.0, 1.0, 1.0, 1.0, 1.0, 1.0, 1.0, 1.0, 1.0, 1.0, 1.0, 1.0, 1.0, 1.0, 1.0, 1.0, 1.0, 1.0, 1.0, 1.0, 1.0, 1.0, 1.0, 1.0, 1.0, 1.0, 1.0, 1.0, 1.0, 1.0, 1.0, 1.0, 1.0, 1.0, 1.0, 1.0, 1.0, 1.0, 1.0, 1.0, 1.0, 1.0, 1.0, 1.0, 1.0, 1.0, 1.0, 1.0, 1.0, 1.0, 1.0, 1.0, 1.0, 1.0, 1.0, 1.0, 1.0, 1.0, 1.0, 1.0, 1.0, 1.0, 1.0, 1.0, 1.0, 1.0, 1.0, 1.0, 1.0, 1.0, 1.0, 1.0, 1.0, 1.0, 1.0, 1.0, 1.0, 1.0, 1.0, 1.0, 1.0, 1.0, 1.0, 1.0, 1.0, 1.0, 1.0, 1.0, 1.0, 1.0, 1.0, 1.0, 1.0, 1.0, 1.0, 1.0, 1.0, 1.0, 1.0, 1.0, 1.0, 1.0, 1.0, 1.0, 1.0, 1.0, 1.0, 1.0, 1.0, 1.0, 1.0, 1.0, 1.0, 1.0, 1.0, 1.0, 1.0, 1.0, 1.0, 1.0, 1.0, 1.0, 1.0, 1.0, 1.0, 1.0, 1.0, 1.0, 1.0, 1.0, 1.0, 1.0, 1.0, 1.0, 1.0, 1.0, 1.0, 1.0, 1.0, 1.0, 1.0, 1.0, 1.0, 1.0, 1.0, 1.0, 1.0, 1.0, 1.0, 1.0, 1.0, 1.0, 1.0, 1.0, 1.0, 1.0, 1.0, 1.0, 1.0, 1.0, 1.0, 1.0, 1.0, 1.0, 1.0, 1.0, 1.0, 1.0, 1.0, 1.0, 1.0, 1.0, 1.0, 1.0, 1.0, 1.0, 1.0, 1.0, 1.0, 1.0, 1.0, 1.0, 1.0, 1.0, 1.0, 1.0, 1.0, 1.0, 1.0, 1.0, 1.0, 1.0, 1.0, 1.0, 1.0, 1.0, 1.0, 1.0, 1.0, 1.0, 1.0, 1.0, 1.0, 1.0, 1.0, 1.0, 1.0, 1.0, 1.0, 1.0, 1.0, 1.0, 1.0, 1.0, 1.0, 1.0, 1.0, 1.0, 1.0, 1.0, 1.0, 1.0, 1.0, 1.0, 1.0, 1.0, 1.0, 1.0, 1.0, 1.0, 1.0, 1.0, 1.0, 1.0, 1.0, 1.0, 1.0, 1.0, 1.0, 1.0, 1.0, 1.0, 1.0, 1.0, 1.0, 1.0, 1.0, 1.0, 1.0, 1.0, 1.0, 1.0, 1.0, 1.0, 1.0, 1.0, 1.0, 1.0, 1.0, 1.0, 1.0, 1.0, 1.0, 1.0, 1.0, 1.0, 1.0, 1.0, 1.0, 1.0, 1.0, 1.0, 1.0, 1.0, 1.0, 1.0, 1.0, 1.0, 1.0, 1.0, 1.0, 1.0, 1.0, 1.0, 1.0, 1.0, 1.0, 1.0, 1.0, 1.0, 1.0, 1.0, 1.0, 1.0, 1.0, 1.0, 1.0, 1.0, 1.0, 1.0, 1.0, 1.0, 1.0, 1.0, 1.0, 1.0, 1.0, 1.0, 1.0, 1.0, 1.0, 1.0, 1.0, 1.0, 1.0, 1.0, 1.0, 1.0, 1.0, 1.0, 1.0, 1.0, 1.0, 1.0, 1.0, 1.0, 1.0, 1.0, 1.0, 1.0, 1.0, 1.0, 1.0, 1.0, 1.0, 1.0, 1.0, 1.0, 1.0, 1.0, 1.0, 1.0, 1.0, 1.0, 1.0, 1.0, 1.0, 1.0, 1.0, 1.0, 1.0, 1.0, 1.0, 1.0, 1.0, 1.0, 1.0, 1.0, 1.0, 1.0, 1.0, 1.0, 1.0, 1.0, 1.0, 1.0, 1.0, 1.0, 1.0, 1.0, 1.0, 1.0, 1.0, 1.0, 1.0, 1.0, 1.0, 1.0, 1.0, 1.0, 1.0, 1.0, 1.0, 1.0, 1.0, 1.0, 1.0, 1.0, 1.0, 1.0, 1.0, 1.0, 1.0, 1.0, 1.0, 1.0, 1.0, 1.0, 1.0, 1.0, 1.0, 1.0, 1.0, 1.0, 1.0, 1.0, 1.0, 1.0, 1.0, 1.0, 1.0, 1.0, 1.0, 1.0, 1.0, 1.0, 1.0, 1.0, 1.0, 1.0, 1.0, 1.0, 1.0, 1.0, 1.0, 1.0, 1.0, 1.0, 1.0, 1.0, 1.0, 1.0, 1.0, 1.0, 1.0, 1.0, 1.0, 1.0, 1.0, 1.0, 1.0, 1.0, 1.0, 1.0, 1.0, 1.0, 1.0, 1.0, 1.0, 1.0, 1.0, 1.0, 1.0, 1.0, 1.0, 1.0, 1.0])
me_rock03_lod1.materials.append(mat_stylizedrock03_mat)
me_rock03_lod1.update()
me_rock03_lod1.normals_split_custom_set([tuple(v) for v in zip(*[iter([0.1247, -0.9288, -0.3489, 0.6091, -0.793, 0.008202, 0.5398, -0.7016, 0.4653, 0.09536, -0.7887, 0.6073, -0.3402, -0.9041, -0.2584, 0.1247, -0.9288, -0.3489, 0.09536, -0.7887, 0.6073, 0.1247, -0.9288, -0.3489, 0.5398, -0.7016, 0.4653, 0.6091, -0.793, 0.008202, 0.2631, -0.5446, -0.7963, 0.5943, -0.07998, -0.8003, -0.7438, -0.6413, 0.1885, -0.3402, -0.9041, -0.2584, 0.09536, -0.7887, 0.6073, 0.5398, -0.7016, 0.4653, 0.6091, -0.793, 0.008202, 0.9763, -0.06229, -0.2074, -0.4349, -0.08212, -0.8967, 0.2631, -0.5446, -0.7963, -0.6181, -0.4214, -0.6636, -0.9191, -0.2992, -0.2564, -0.7438, -0.6413, 0.1885, -0.8998, 0.4096, 0.1502, -0.1039, -0.4907, 0.8651, -0.715, -0.5036, 0.485, 0.09536, -0.7887, 0.6073, 0.9763, -0.06229, -0.2074, 0.8007, 0.01316, 0.5989, 0.5398, -0.7016, 0.4653, 0.8007, 0.01316, 0.5989, 0.4859, 0.1323, 0.8639, 0.5398, -0.7016, 0.4653, -0.5814, 0.04445, 0.8124, -0.6004, 0.3974, 0.694, -0.715, -0.5036, 0.485, -0.4349, -0.08212, -0.8967, -0.6181, -0.4214, -0.6636, -0.9457, 0.2023, -0.2545, -0.715, -0.5036, 0.485, -0.6004, 0.3974, 0.694, -0.8998, 0.4096, 0.1502, 0.9763, -0.06229, -0.2074, 0.5943, -0.07998, -0.8003, 0.9362, 0.3438, 0.07332, -0.9191, -0.2992, -0.2564, -0.8998, 0.4096, 0.1502, -0.9457, 0.2023, -0.2545, 0.6595, 0.7448, -0.1014, 0.5943, -0.07998, -0.8003, 0.3739, 0.6065, -0.7017, 0.9362, 0.3438, 0.07332, 0.5943, -0.07998, -0.8003, 0.6595, 0.7448, -0.1014, 0.2448, 0.7093, 0.6611, -0.6004, 0.3974, 0.694, -0.5814, 0.04445, 0.8124, 0.2448, 0.7093, 0.6611, 0.4859, 0.1323, 0.8639, 0.8007, 0.01316, 0.5989, 0.2448, 0.7093, 0.6611, 0.8007, 0.01316, 0.5989, 0.9362, 0.3438, 0.07332, -0.8998, 0.4096, 0.1502, -0.6004, 0.3974, 0.694, -0.2697, 0.8978, 0.3481, -0.6004, 0.3974, 0.694, 0.2448, 0.7093, 0.6611, -0.2697, 0.8978, 0.3481, 0.6595, 0.7448, -0.1014, 0.3739, 0.6065, -0.7017, 0.1839, 0.9829, -0.01104, 0.3739, 0.6065, -0.7017, -0.1403, 0.6165, -0.7748, 0.1839, 0.9829, -0.01104, 0.1839, 0.9829, -0.01104, -0.4251, 0.9035, -0.05516, -0.2697, 0.8978, 0.3481, -0.3402, -0.9041, -0.2584, -0.6181, -0.4214, -0.6636, 0.1247, -0.9288, -0.3489, 0.1247, -0.9288, -0.3489, 0.2631, -0.5446, -0.7963, 0.6091, -0.793, 0.008202, 0.1247, -0.9288, -0.3489, -0.6181, -0.4214, -0.6636, 0.2631, -0.5446, -0.7963, -0.6181, -0.4214, -0.6636, -0.3402, -0.9041, -0.2584, -0.9191, -0.2992, -0.2564, -0.7438, -0.6413, 0.1885, -0.9191, -0.2992, -0.2564, -0.3402, -0.9041, -0.2584, 0.6091, -0.793, 0.008202, 0.5943, -0.07998, -0.8003, 0.9763, -0.06229, -0.2074, 0.09536, -0.7887, 0.6073, -0.715, -0.5036, 0.485, -0.7438, -0.6413, 0.1885, 0.5943, -0.07998, -0.8003, 0.2631, -0.5446, -0.7963, -0.4349, -0.08212, -0.8967, 0.4859, 0.1323, 0.8639, -0.1039, -0.4907, 0.8651, 0.09536, -0.7887, 0.6073, 0.09536, -0.7887, 0.6073, 0.5398, -0.7016, 0.4653, 0.4859, 0.1323, 0.8639, -0.715, -0.5036, 0.485, -0.8998, 0.4096, 0.1502, -0.7438, -0.6413, 0.1885, -0.9191, -0.2992, -0.2564, -0.9457, 0.2023, -0.2545, -0.6181, -0.4214, -0.6636, -0.715, -0.5036, 0.485, -0.1039, -0.4907, 0.8651, -0.5814, 0.04445, 0.8124, 0.4859, 0.1323, 0.8639, -0.5814, 0.04445, 0.8124, -0.1039, -0.4907, 0.8651, 0.9763, -0.06229, -0.2074, 0.9362, 0.3438, 0.07332, 0.8007, 0.01316, 0.5989, -0.1403, 0.6165, -0.7748, 0.5943, -0.07998, -0.8003, -0.4349, -0.08212, -0.8967, -0.9457, 0.2023, -0.2545, -0.1403, 0.6165, -0.7748, -0.4349, -0.08212, -0.8967, 0.3739, 0.6065, -0.7017, 0.5943, -0.07998, -0.8003, -0.1403, 0.6165, -0.7748, 0.2448, 0.7093, 0.6611, -0.5814, 0.04445, 0.8124, 0.4859, 0.1323, 0.8639, -0.4251, 0.9035, -0.05516, -0.9457, 0.2023, -0.2545, -0.8998, 0.4096, 0.1502, -0.3808, 0.8354, -0.3963, -0.1403, 0.6165, -0.7748, -0.9457, 0.2023, -0.2545, -0.4251, 0.9035, -0.05516, -0.3808, 0.8354, -0.3963, -0.9457, 0.2023, -0.2545, 0.6595, 0.7448, -0.1014, 0.2448, 0.7093, 0.6611, 0.9362, 0.3438, 0.07332, 0.1839, 0.9829, -0.01104, -0.2697, 0.8978, 0.3481, 0.2448, 0.7093, 0.6611, -0.3808, 0.8354, -0.3963, 0.1839, 0.9829, -0.01104, -0.1403, 0.6165, -0.7748, 0.2448, 0.7093, 0.6611, 0.6595, 0.7448, -0.1014, 0.1839, 0.9829, -0.01104, -0.8998, 0.4096, 0.1502, -0.2697, 0.8978, 0.3481, -0.4251, 0.9035, -0.05516, -0.4251, 0.9035, -0.05516, 0.1839, 0.9829, -0.01104, -0.3808, 0.8354, -0.3963])] * 3)])
me_rock03_lod2 = bpy.data.meshes.new('Rock03_LOD2')
me_rock03_lod2.from_pydata([(0.2092, -0.6929, -0.5377), (0.5196, -0.6079, -0.1543), (-0.6018, -0.4487, -0.1369), (-0.417, -0.1617, -0.7884), (0.4187, -0.5514, 0.3557), (0.4867, -0.06993, -0.8484), (0.8045, 0.1413, -0.1702), (-0.3858, -0.1324, 0.8378), (-0.8299, 0.0803, -0.2815), (0.4656, 0.0326, 0.6491), (-0.4767, 0.2724, 0.8011), (0.08142, 0.5367, -0.8654), (-0.1073, 0.5762, 0.7394), (0.4839, 0.5731, -0.2488), (-0.3664, 0.6742, -0.3444)], [], [(0, 1, 4), (4, 2, 0), (1, 0, 5), (4, 1, 6), (6, 9, 4), (7, 10, 8), (13, 5, 11), (6, 5, 13), (12, 9, 6), (8, 10, 12), (13, 14, 12), (2, 3, 0), (3, 2, 8), (1, 5, 6), (4, 7, 2), (5, 0, 3), (9, 7, 4), (7, 8, 2), (9, 10, 7), (11, 5, 3), (8, 11, 3), (12, 10, 9), (14, 11, 8), (13, 12, 6), (14, 13, 11), (8, 12, 14)])
me_rock03_lod2.polygons.foreach_set('use_smooth', [True] * 26)
_uv = me_rock03_lod2.uv_layers.new(name='UVMap')
_uv.uv.foreach_set('vector', [0.7337, 0.4215, 0.6159, 0.45, 0.5739, 0.337, 0.5739, 0.337, 0.7571, 0.2075, 0.7337, 0.4215, 0.004106, 0.2155, 0.02188, 0.07244, 0.1273, 0.0381, 0.5739, 0.337, 0.6159, 0.45, 0.4163, 0.3982, 0.4163, 0.3982, 0.4516, 0.2336, 0.5739, 0.337, 0.4877, 0.8399, 0.4703, 0.7387, 0.7032, 0.7729, 0.3089, 0.2071, 0.1273, 0.0381, 0.3198, 0.01263, 0.1782, 0.2567, 0.1273, 0.0381, 0.3089, 0.2071, 0.3788, 0.4054, 0.2126, 0.3945, 0.1782, 0.2567, 0.7032, 0.7729, 0.4703, 0.7387, 0.4251, 0.623, 0.5764, 0.4847, 0.6948, 0.5105, 0.4251, 0.623, 0.3554, 0.7538, 0.1595, 0.6758, 0.3148, 0.5296, 0.1595, 0.6758, 0.3554, 0.7538, 0.2463, 0.8062, 0.004106, 0.2155, 0.1273, 0.0381, 0.1782, 0.2567, 0.5739, 0.337, 0.6232, 0.06943, 0.7571, 0.2075, 0.1341, 0.4484, 0.3148, 0.5296, 0.1595, 0.6758, 0.4516, 0.2336, 0.6232, 0.06943, 0.5739, 0.337, 0.4877, 0.8399, 0.7032, 0.7729, 0.6289, 0.8403, 0.4516, 0.2336, 0.5752, 0.0, 0.6232, 0.06943, 0.01236, 0.5723, 0.1341, 0.4484, 0.1595, 0.6758, 0.7697, 0.5864, 0.9946, 0.7959, 0.7965, 0.7809, 0.4223, 0.05613, 0.5752, 0.0, 0.4516, 0.2336, 0.9787, 0.6213, 0.9946, 0.7959, 0.7697, 0.5864, 0.3089, 0.2071, 0.3788, 0.4054, 0.1782, 0.2567, 0.3971, 0.05054, 0.3089, 0.2071, 0.3198, 0.01263, 0.7032, 0.7729, 0.4251, 0.623, 0.6948, 0.5105])
_ca = me_rock03_lod2.color_attributes.new('Col', 'FLOAT_COLOR', 'CORNER')
_ca.data.foreach_set('color', [1.0, 1.0, 1.0, 1.0, 1.0, 1.0, 1.0, 1.0, 1.0, 1.0, 1.0, 1.0, 1.0, 1.0, 1.0, 1.0, 1.0, 1.0, 1.0, 1.0, 1.0, 1.0, 1.0, 1.0, 1.0, 1.0, 1.0, 1.0, 1.0, 1.0, 1.0, 1.0, 1.0, 1.0, 1.0, 1.0, 1.0, 1.0, 1.0, 1.0, 1.0, 1.0, 1.0, 1.0, 1.0, 1.0, 1.0, 1.0, 1.0, 1.0, 1.0, 1.0, 1.0, 1.0, 1.0, 1.0, 1.0, 1.0, 1.0, 1.0, 1.0, 1.0, 1.0, 1.0, 1.0, 1.0, 1.0, 1.0, 1.0, 1.0, 1.0, 1.0, 1.0, 1.0, 1.0, 1.0, 1.0, 1.0, 1.0, 1.0, 1.0, 1.0, 1.0, 1.0, 1.0, 1.0, 1.0, 1.0, 1.0, 1.0, 1.0, 1.0, 1.0, 1.0, 1.0, 1.0, 1.0, 1.0, 1.0, 1.0, 1.0, 1.0, 1.0, 1.0, 1.0, 1.0, 1.0, 1.0, 1.0, 1.0, 1.0, 1.0, 1.0, 1.0, 1.0, 1.0, 1.0, 1.0, 1.0, 1.0, 1.0, 1.0, 1.0, 1.0, 1.0, 1.0, 1.0, 1.0, 1.0, 1.0, 1.0, 1.0, 1.0, 1.0, 1.0, 1.0, 1.0, 1.0, 1.0, 1.0, 1.0, 1.0, 1.0, 1.0, 1.0, 1.0, 1.0, 1.0, 1.0, 1.0, 1.0, 1.0, 1.0, 1.0, 1.0, 1.0, 1.0, 1.0, 1.0, 1.0, 1.0, 1.0, 1.0, 1.0, 1.0, 1.0, 1.0, 1.0, 1.0, 1.0, 1.0, 1.0, 1.0, 1.0, 1.0, 1.0, 1.0, 1.0, 1.0, 1.0, 1.0, 1.0, 1.0, 1.0, 1.0, 1.0, 1.0, 1.0, 1.0, 1.0, 1.0, 1.0, 1.0, 1.0, 1.0, 1.0, 1.0, 1.0, 1.0, 1.0, 1.0, 1.0, 1.0, 1.0, 1.0, 1.0, 1.0, 1.0, 1.0, 1.0, 1.0, 1.0, 1.0, 1.0, 1.0, 1.0, 1.0, 1.0, 1.0, 1.0, 1.0, 1.0, 1.0, 1.0, 1.0, 1.0, 1.0, 1.0, 1.0, 1.0, 1.0, 1.0, 1.0, 1.0, 1.0, 1.0, 1.0, 1.0, 1.0, 1.0, 1.0, 1.0, 1.0, 1.0, 1.0, 1.0, 1.0, 1.0, 1.0, 1.0, 1.0, 1.0, 1.0, 1.0, 1.0, 1.0, 1.0, 1.0, 1.0, 1.0, 1.0, 1.0, 1.0, 1.0, 1.0, 1.0, 1.0, 1.0, 1.0, 1.0, 1.0, 1.0, 1.0, 1.0, 1.0, 1.0, 1.0, 1.0, 1.0, 1.0, 1.0, 1.0, 1.0, 1.0, 1.0, 1.0, 1.0, 1.0, 1.0, 1.0, 1.0, 1.0, 1.0, 1.0, 1.0, 1.0, 1.0, 1.0, 1.0, 1.0, 1.0, 1.0, 1.0, 1.0, 1.0, 1.0, 1.0, 1.0, 1.0, 1.0, 1.0, 1.0])
me_rock03_lod2.materials.append(mat_stylizedrock03_mat)
me_rock03_lod2.update()
me_rock03_lod2.normals_split_custom_set([tuple(v) for v in zip(*[iter([0.1132, -0.8895, -0.4427, 0.6634, -0.7478, -0.02459, 0.4258, -0.7662, 0.4813, 0.4258, -0.7662, 0.4813, -0.6723, -0.7402, 0.01161, 0.1132, -0.8895, -0.4427, 0.6634, -0.7478, -0.02459, 0.1132, -0.8895, -0.4427, 0.5715, -0.1131, -0.8128, 0.4258, -0.7662, 0.4813, 0.6634, -0.7478, -0.02459, 0.9821, 0.188, -0.01398, 0.9821, 0.188, -0.01398, 0.6732, 0.06977, 0.7361, 0.4258, -0.7662, 0.4813, -0.3798, -0.4085, 0.83, -0.6004, 0.3447, 0.7216, -0.9743, 0.1236, -0.1885, 0.5909, 0.8042, -0.06423, 0.5715, -0.1131, -0.8128, 0.05992, 0.6199, -0.7824, 0.9821, 0.188, -0.01398, 0.5715, -0.1131, -0.8128, 0.5909, 0.8042, -0.06423, 0.006799, 0.7405, 0.672, 0.6732, 0.06977, 0.7361, 0.9821, 0.188, -0.01398, -0.9743, 0.1236, -0.1885, -0.6004, 0.3447, 0.7216, 0.006799, 0.7405, 0.672, 0.5909, 0.8042, -0.06423, -0.4634, 0.8626, -0.2028, 0.006799, 0.7405, 0.672, -0.6723, -0.7402, 0.01161, -0.5182, -0.2512, -0.8175, 0.1132, -0.8895, -0.4427, -0.5182, -0.2512, -0.8175, -0.6723, -0.7402, 0.01161, -0.9743, 0.1236, -0.1885, 0.6634, -0.7478, -0.02459, 0.5715, -0.1131, -0.8128, 0.9821, 0.188, -0.01398, 0.4258, -0.7662, 0.4813, -0.3798, -0.4085, 0.83, -0.6723, -0.7402, 0.01161, 0.5715, -0.1131, -0.8128, 0.1132, -0.8895, -0.4427, -0.5182, -0.2512, -0.8175, 0.6732, 0.06977, 0.7361, -0.3798, -0.4085, 0.83, 0.4258, -0.7662, 0.4813, -0.3798, -0.4085, 0.83, -0.9743, 0.1236, -0.1885, -0.6723, -0.7402, 0.01161, 0.6732, 0.06977, 0.7361, -0.6004, 0.3447, 0.7216, -0.3798, -0.4085, 0.83, 0.05992, 0.6199, -0.7824, 0.5715, -0.1131, -0.8128, -0.5182, -0.2512, -0.8175, -0.9743, 0.1236, -0.1885, 0.05992, 0.6199, -0.7824, -0.5182, -0.2512, -0.8175, 0.006799, 0.7405, 0.672, -0.6004, 0.3447, 0.7216, 0.6732, 0.06977, 0.7361, -0.4634, 0.8626, -0.2028, 0.05992, 0.6199, -0.7824, -0.9743, 0.1236, -0.1885, 0.5909, 0.8042, -0.06423, 0.006799, 0.7405, 0.672, 0.9821, 0.188, -0.01398, -0.4634, 0.8626, -0.2028, 0.5909, 0.8042, -0.06423, 0.05992, 0.6199, -0.7824, -0.9743, 0.1236, -0.1885, 0.006799, 0.7405, 0.672, -0.4634, 0.8626, -0.2028])] * 3)])

# ---- objects
ob_rock03_lod0 = bpy.data.objects.new('Rock03_LOD0', me_rock03_lod0)
ob_rock03_lod1 = bpy.data.objects.new('Rock03_LOD1', me_rock03_lod1)
ob_rock03_lod2 = bpy.data.objects.new('Rock03_LOD2', me_rock03_lod2)

# ---- transforms, parenting, visibility, modifiers, constraints
ob_rock03_lod0.location = (0.0, 0.0, 0.0)
ob_rock03_lod0.color = (0.8, 0.8, 0.8, 1.0)
ob_rock03_lod1.location = (0.0, 0.0, 0.0)
ob_rock03_lod1.color = (0.8, 0.8, 0.8, 1.0)
ob_rock03_lod2.location = (0.0, 0.0, 0.0)
ob_rock03_lod2.color = (0.8, 0.8, 0.8, 1.0)

# ---- collection membership
col_collection.objects.link(ob_rock03_lod0)
col_collection.objects.link(ob_rock03_lod1)
col_collection.objects.link(ob_rock03_lod2)

# ---- scene / render settings (as saved in the file)
scene.frame_start = 1; scene.frame_end = 250; scene.frame_set(1)
scene.render.engine = 'BLENDER_EEVEE_NEXT'
scene.cycles.sampling_pattern = 'TABULATED_SOBOL'
bpy.context.view_layer.update()

# ---- added for rendering (the .blend has no active camera and no usable light): camera, sun
cam_auto = bpy.data.cameras.new('AutoCamera')
cam_auto.lens = 50.0
cam_auto.sensor_width = 36.0
cam_auto.clip_end = 1000.0
ob_auto_camera = bpy.data.objects.new('AutoCamera', cam_auto)
scene.collection.objects.link(ob_auto_camera)
ob_auto_camera.location = (2.5343, -3.06249, 2.03758)
ob_auto_camera.rotation_euler = (1.09748, -7.21219e-08, 0.694738)
scene.camera = ob_auto_camera
light_auto_sun = bpy.data.lights.new('AutoSun', 'SUN')
light_auto_sun.energy = 3.0
light_auto_sun.angle = 0.0523599
ob_auto_sun = bpy.data.objects.new('AutoSun', light_auto_sun)
scene.collection.objects.link(ob_auto_sun)
ob_auto_sun.rotation_euler = (0.872665, 0.174533, 0.523599)
bpy.context.view_layer.update()
